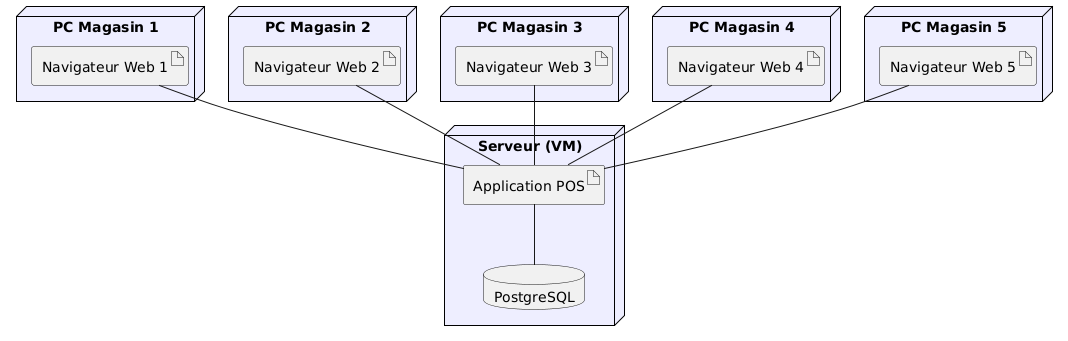

The diagram above was rendered by PlantUML. Its source (embedded in the PNG):
@startuml
skinparam componentStyle rectangle
skinparam node {
    BackgroundColor #EEF
    BorderColor Black
}

node "PC Magasin 1" {
    artifact "Navigateur Web 1"
}

node "PC Magasin 2" {
    artifact "Navigateur Web 2"
}

node "PC Magasin 3" {
    artifact "Navigateur Web 3"
}

node "PC Magasin 4" {
    artifact "Navigateur Web 4"
}

node "PC Magasin 5" {
    artifact "Navigateur Web 5"
}

node "Serveur (VM)" {
    artifact "Application POS"
    database "PostgreSQL"
} 

"Navigateur Web 1" -- "Application POS"
"Navigateur Web 2" -- "Application POS"
"Navigateur Web 3" -- "Application POS"
"Navigateur Web 4" -- "Application POS"
"Navigateur Web 5" -- "Application POS"
"Application POS" -- "PostgreSQL"
@enduml